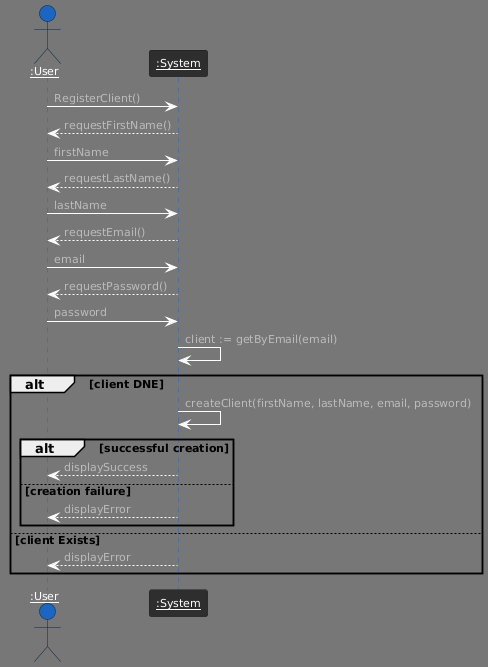

The diagram above was rendered by PlantUML. Its source (embedded in the PNG):
@startuml
!theme reddress-darkblue
actor "<u>:User" as user
participant "<u>:System" as system

user -> system : RegisterClient()
system --> user : requestFirstName()
user -> system : firstName
system --> user : requestLastName()
user -> system : lastName
system --> user : requestEmail()
user -> system : email
system --> user : requestPassword()
user -> system : password
system -> system : client := getByEmail(email)
alt client DNE
    system -> system : createClient(firstName, lastName, email, password)
    alt successful creation
        system --> user : displaySuccess
    else creation failure
        system --> user : displayError
    end
else client Exists
    system --> user : displayError
end
@enduml